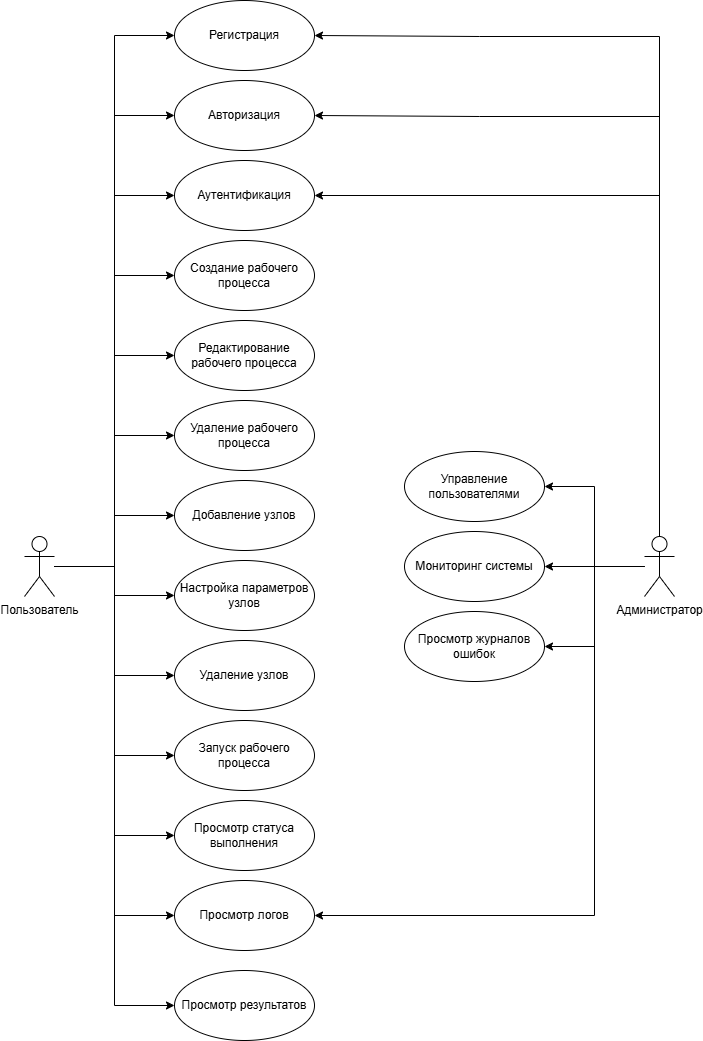

The diagram above was exported from draw.io. Its source (the exported page's mxGraphModel, read from the mxfile embedded in the PNG):
<mxGraphModel dx="731" dy="883" grid="1" gridSize="10" guides="1" tooltips="1" connect="1" arrows="1" fold="1" page="1" pageScale="1" pageWidth="827" pageHeight="1169" math="0" shadow="0">
  <root>
    <mxCell id="0" />
    <mxCell id="1" parent="0" />
    <mxCell id="7MQqQOJfZOzC2DBXk08o-15" style="edgeStyle=orthogonalEdgeStyle;rounded=0;orthogonalLoop=1;jettySize=auto;html=1;entryX=0;entryY=0.5;entryDx=0;entryDy=0;" edge="1" parent="1" source="3kIkLMDXm4SDkcFLps4k-1" target="7MQqQOJfZOzC2DBXk08o-1">
      <mxGeometry relative="1" as="geometry" />
    </mxCell>
    <mxCell id="7MQqQOJfZOzC2DBXk08o-16" style="edgeStyle=orthogonalEdgeStyle;rounded=0;orthogonalLoop=1;jettySize=auto;html=1;entryX=0;entryY=0.5;entryDx=0;entryDy=0;" edge="1" parent="1" source="3kIkLMDXm4SDkcFLps4k-1" target="7MQqQOJfZOzC2DBXk08o-2">
      <mxGeometry relative="1" as="geometry" />
    </mxCell>
    <mxCell id="7MQqQOJfZOzC2DBXk08o-17" style="edgeStyle=orthogonalEdgeStyle;rounded=0;orthogonalLoop=1;jettySize=auto;html=1;entryX=0;entryY=0.5;entryDx=0;entryDy=0;" edge="1" parent="1" source="3kIkLMDXm4SDkcFLps4k-1" target="7MQqQOJfZOzC2DBXk08o-3">
      <mxGeometry relative="1" as="geometry" />
    </mxCell>
    <mxCell id="7MQqQOJfZOzC2DBXk08o-18" style="edgeStyle=orthogonalEdgeStyle;rounded=0;orthogonalLoop=1;jettySize=auto;html=1;entryX=0;entryY=0.5;entryDx=0;entryDy=0;" edge="1" parent="1" source="3kIkLMDXm4SDkcFLps4k-1" target="7MQqQOJfZOzC2DBXk08o-4">
      <mxGeometry relative="1" as="geometry" />
    </mxCell>
    <mxCell id="7MQqQOJfZOzC2DBXk08o-19" style="edgeStyle=orthogonalEdgeStyle;rounded=0;orthogonalLoop=1;jettySize=auto;html=1;entryX=0;entryY=0.5;entryDx=0;entryDy=0;" edge="1" parent="1" source="3kIkLMDXm4SDkcFLps4k-1" target="7MQqQOJfZOzC2DBXk08o-5">
      <mxGeometry relative="1" as="geometry" />
    </mxCell>
    <mxCell id="7MQqQOJfZOzC2DBXk08o-20" style="edgeStyle=orthogonalEdgeStyle;rounded=0;orthogonalLoop=1;jettySize=auto;html=1;entryX=0;entryY=0.5;entryDx=0;entryDy=0;" edge="1" parent="1" source="3kIkLMDXm4SDkcFLps4k-1" target="7MQqQOJfZOzC2DBXk08o-6">
      <mxGeometry relative="1" as="geometry" />
    </mxCell>
    <mxCell id="7MQqQOJfZOzC2DBXk08o-21" style="edgeStyle=orthogonalEdgeStyle;rounded=0;orthogonalLoop=1;jettySize=auto;html=1;entryX=0;entryY=0.5;entryDx=0;entryDy=0;" edge="1" parent="1" source="3kIkLMDXm4SDkcFLps4k-1" target="7MQqQOJfZOzC2DBXk08o-7">
      <mxGeometry relative="1" as="geometry" />
    </mxCell>
    <mxCell id="7MQqQOJfZOzC2DBXk08o-22" style="edgeStyle=orthogonalEdgeStyle;rounded=0;orthogonalLoop=1;jettySize=auto;html=1;entryX=0;entryY=0.5;entryDx=0;entryDy=0;" edge="1" parent="1" source="3kIkLMDXm4SDkcFLps4k-1" target="7MQqQOJfZOzC2DBXk08o-8">
      <mxGeometry relative="1" as="geometry" />
    </mxCell>
    <mxCell id="7MQqQOJfZOzC2DBXk08o-23" style="edgeStyle=orthogonalEdgeStyle;rounded=0;orthogonalLoop=1;jettySize=auto;html=1;entryX=0;entryY=0.5;entryDx=0;entryDy=0;" edge="1" parent="1" source="3kIkLMDXm4SDkcFLps4k-1" target="7MQqQOJfZOzC2DBXk08o-9">
      <mxGeometry relative="1" as="geometry" />
    </mxCell>
    <mxCell id="7MQqQOJfZOzC2DBXk08o-24" style="edgeStyle=orthogonalEdgeStyle;rounded=0;orthogonalLoop=1;jettySize=auto;html=1;entryX=0;entryY=0.5;entryDx=0;entryDy=0;" edge="1" parent="1" source="3kIkLMDXm4SDkcFLps4k-1" target="7MQqQOJfZOzC2DBXk08o-10">
      <mxGeometry relative="1" as="geometry" />
    </mxCell>
    <mxCell id="7MQqQOJfZOzC2DBXk08o-25" style="edgeStyle=orthogonalEdgeStyle;rounded=0;orthogonalLoop=1;jettySize=auto;html=1;entryX=0;entryY=0.5;entryDx=0;entryDy=0;" edge="1" parent="1" source="3kIkLMDXm4SDkcFLps4k-1" target="7MQqQOJfZOzC2DBXk08o-11">
      <mxGeometry relative="1" as="geometry" />
    </mxCell>
    <mxCell id="7MQqQOJfZOzC2DBXk08o-26" style="edgeStyle=orthogonalEdgeStyle;rounded=0;orthogonalLoop=1;jettySize=auto;html=1;entryX=0;entryY=0.5;entryDx=0;entryDy=0;" edge="1" parent="1" source="3kIkLMDXm4SDkcFLps4k-1" target="7MQqQOJfZOzC2DBXk08o-12">
      <mxGeometry relative="1" as="geometry" />
    </mxCell>
    <mxCell id="7MQqQOJfZOzC2DBXk08o-27" style="edgeStyle=orthogonalEdgeStyle;rounded=0;orthogonalLoop=1;jettySize=auto;html=1;entryX=0;entryY=0.5;entryDx=0;entryDy=0;" edge="1" parent="1" source="3kIkLMDXm4SDkcFLps4k-1" target="7MQqQOJfZOzC2DBXk08o-14">
      <mxGeometry relative="1" as="geometry" />
    </mxCell>
    <mxCell id="3kIkLMDXm4SDkcFLps4k-1" value="Пользователь" style="shape=umlActor;verticalLabelPosition=bottom;verticalAlign=top;html=1;" parent="1" vertex="1">
      <mxGeometry x="90" y="600" width="30" height="60" as="geometry" />
    </mxCell>
    <mxCell id="7MQqQOJfZOzC2DBXk08o-1" value="Регистрация" style="ellipse;whiteSpace=wrap;html=1;" vertex="1" parent="1">
      <mxGeometry x="240" y="64" width="140" height="70" as="geometry" />
    </mxCell>
    <mxCell id="7MQqQOJfZOzC2DBXk08o-2" value="Авторизация" style="ellipse;whiteSpace=wrap;html=1;" vertex="1" parent="1">
      <mxGeometry x="240" y="144" width="140" height="70" as="geometry" />
    </mxCell>
    <mxCell id="7MQqQOJfZOzC2DBXk08o-3" value="Аутентификация" style="ellipse;whiteSpace=wrap;html=1;" vertex="1" parent="1">
      <mxGeometry x="240" y="224" width="140" height="70" as="geometry" />
    </mxCell>
    <mxCell id="7MQqQOJfZOzC2DBXk08o-4" value="Создание рабочего процесса" style="ellipse;whiteSpace=wrap;html=1;" vertex="1" parent="1">
      <mxGeometry x="240" y="304" width="140" height="70" as="geometry" />
    </mxCell>
    <mxCell id="7MQqQOJfZOzC2DBXk08o-5" value="Редактирование рабочего процесса" style="ellipse;whiteSpace=wrap;html=1;" vertex="1" parent="1">
      <mxGeometry x="240" y="384" width="140" height="70" as="geometry" />
    </mxCell>
    <mxCell id="7MQqQOJfZOzC2DBXk08o-6" value="Удаление рабочего процесса" style="ellipse;whiteSpace=wrap;html=1;" vertex="1" parent="1">
      <mxGeometry x="240" y="464" width="140" height="70" as="geometry" />
    </mxCell>
    <mxCell id="7MQqQOJfZOzC2DBXk08o-7" value="Добавление узлов" style="ellipse;whiteSpace=wrap;html=1;" vertex="1" parent="1">
      <mxGeometry x="240" y="544" width="140" height="70" as="geometry" />
    </mxCell>
    <mxCell id="7MQqQOJfZOzC2DBXk08o-8" value="Настройка параметров узлов" style="ellipse;whiteSpace=wrap;html=1;" vertex="1" parent="1">
      <mxGeometry x="240" y="624" width="140" height="70" as="geometry" />
    </mxCell>
    <mxCell id="7MQqQOJfZOzC2DBXk08o-9" value="Удаление узлов" style="ellipse;whiteSpace=wrap;html=1;" vertex="1" parent="1">
      <mxGeometry x="240" y="704" width="140" height="70" as="geometry" />
    </mxCell>
    <mxCell id="7MQqQOJfZOzC2DBXk08o-10" value="Запуск рабочего процесса" style="ellipse;whiteSpace=wrap;html=1;" vertex="1" parent="1">
      <mxGeometry x="240" y="784" width="140" height="70" as="geometry" />
    </mxCell>
    <mxCell id="7MQqQOJfZOzC2DBXk08o-11" value="Просмотр статуса выполнения" style="ellipse;whiteSpace=wrap;html=1;" vertex="1" parent="1">
      <mxGeometry x="240" y="864" width="140" height="70" as="geometry" />
    </mxCell>
    <mxCell id="7MQqQOJfZOzC2DBXk08o-12" value="Просмотр логов" style="ellipse;whiteSpace=wrap;html=1;" vertex="1" parent="1">
      <mxGeometry x="240" y="944" width="140" height="70" as="geometry" />
    </mxCell>
    <mxCell id="7MQqQOJfZOzC2DBXk08o-14" value="Просмотр результатов" style="ellipse;whiteSpace=wrap;html=1;" vertex="1" parent="1">
      <mxGeometry x="240" y="1034" width="140" height="70" as="geometry" />
    </mxCell>
    <mxCell id="7MQqQOJfZOzC2DBXk08o-28" value="Управление пользователями" style="ellipse;whiteSpace=wrap;html=1;" vertex="1" parent="1">
      <mxGeometry x="470" y="515" width="140" height="70" as="geometry" />
    </mxCell>
    <mxCell id="7MQqQOJfZOzC2DBXk08o-29" value="Мониторинг системы" style="ellipse;whiteSpace=wrap;html=1;" vertex="1" parent="1">
      <mxGeometry x="470" y="595" width="140" height="70" as="geometry" />
    </mxCell>
    <mxCell id="7MQqQOJfZOzC2DBXk08o-30" value="Просмотр журналов ошибок" style="ellipse;whiteSpace=wrap;html=1;" vertex="1" parent="1">
      <mxGeometry x="470" y="675" width="140" height="70" as="geometry" />
    </mxCell>
    <mxCell id="7MQqQOJfZOzC2DBXk08o-32" style="edgeStyle=orthogonalEdgeStyle;rounded=0;orthogonalLoop=1;jettySize=auto;html=1;entryX=1;entryY=0.5;entryDx=0;entryDy=0;" edge="1" parent="1" source="7MQqQOJfZOzC2DBXk08o-31" target="7MQqQOJfZOzC2DBXk08o-28">
      <mxGeometry relative="1" as="geometry">
        <Array as="points">
          <mxPoint x="660" y="630" />
          <mxPoint x="660" y="550" />
        </Array>
      </mxGeometry>
    </mxCell>
    <mxCell id="7MQqQOJfZOzC2DBXk08o-33" style="edgeStyle=orthogonalEdgeStyle;rounded=0;orthogonalLoop=1;jettySize=auto;html=1;entryX=1;entryY=0.5;entryDx=0;entryDy=0;" edge="1" parent="1" source="7MQqQOJfZOzC2DBXk08o-31" target="7MQqQOJfZOzC2DBXk08o-29">
      <mxGeometry relative="1" as="geometry" />
    </mxCell>
    <mxCell id="7MQqQOJfZOzC2DBXk08o-34" style="edgeStyle=orthogonalEdgeStyle;rounded=0;orthogonalLoop=1;jettySize=auto;html=1;entryX=1;entryY=0.5;entryDx=0;entryDy=0;" edge="1" parent="1" source="7MQqQOJfZOzC2DBXk08o-31" target="7MQqQOJfZOzC2DBXk08o-30">
      <mxGeometry relative="1" as="geometry">
        <Array as="points">
          <mxPoint x="660" y="630" />
          <mxPoint x="660" y="710" />
        </Array>
      </mxGeometry>
    </mxCell>
    <mxCell id="7MQqQOJfZOzC2DBXk08o-35" style="edgeStyle=orthogonalEdgeStyle;rounded=0;orthogonalLoop=1;jettySize=auto;html=1;entryX=1;entryY=0.5;entryDx=0;entryDy=0;" edge="1" parent="1" source="7MQqQOJfZOzC2DBXk08o-31" target="7MQqQOJfZOzC2DBXk08o-1">
      <mxGeometry relative="1" as="geometry">
        <Array as="points">
          <mxPoint x="725" y="100" />
          <mxPoint x="545" y="100" />
        </Array>
      </mxGeometry>
    </mxCell>
    <mxCell id="7MQqQOJfZOzC2DBXk08o-36" style="edgeStyle=orthogonalEdgeStyle;rounded=0;orthogonalLoop=1;jettySize=auto;html=1;entryX=1;entryY=0.5;entryDx=0;entryDy=0;" edge="1" parent="1" source="7MQqQOJfZOzC2DBXk08o-31" target="7MQqQOJfZOzC2DBXk08o-2">
      <mxGeometry relative="1" as="geometry">
        <Array as="points">
          <mxPoint x="725" y="180" />
          <mxPoint x="545" y="180" />
        </Array>
      </mxGeometry>
    </mxCell>
    <mxCell id="7MQqQOJfZOzC2DBXk08o-37" style="edgeStyle=orthogonalEdgeStyle;rounded=0;orthogonalLoop=1;jettySize=auto;html=1;entryX=1;entryY=0.5;entryDx=0;entryDy=0;" edge="1" parent="1" source="7MQqQOJfZOzC2DBXk08o-31" target="7MQqQOJfZOzC2DBXk08o-3">
      <mxGeometry relative="1" as="geometry">
        <Array as="points">
          <mxPoint x="725" y="259" />
        </Array>
      </mxGeometry>
    </mxCell>
    <mxCell id="7MQqQOJfZOzC2DBXk08o-39" style="edgeStyle=orthogonalEdgeStyle;rounded=0;orthogonalLoop=1;jettySize=auto;html=1;entryX=1;entryY=0.5;entryDx=0;entryDy=0;" edge="1" parent="1" source="7MQqQOJfZOzC2DBXk08o-31" target="7MQqQOJfZOzC2DBXk08o-12">
      <mxGeometry relative="1" as="geometry">
        <Array as="points">
          <mxPoint x="660" y="630" />
          <mxPoint x="660" y="979" />
        </Array>
      </mxGeometry>
    </mxCell>
    <mxCell id="7MQqQOJfZOzC2DBXk08o-31" value="Администратор" style="shape=umlActor;verticalLabelPosition=bottom;verticalAlign=top;html=1;" vertex="1" parent="1">
      <mxGeometry x="710" y="600" width="30" height="60" as="geometry" />
    </mxCell>
  </root>
</mxGraphModel>